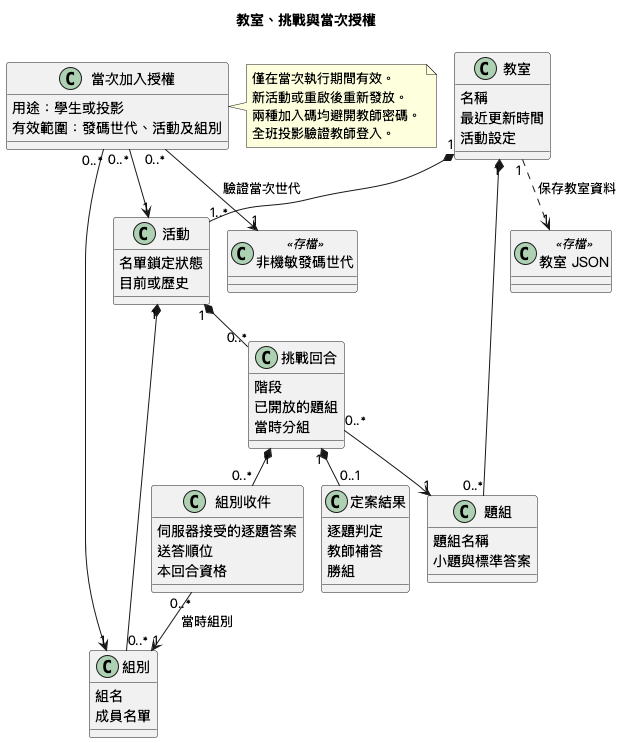

The diagram above was rendered by PlantUML. Its source (embedded in the PNG):
@startuml
!pragma layout smetana
skinparam defaultFontName PingFang TC
title 教室、挑戰與當次授權
class "教室" as Classroom {
  名稱
  最近更新時間
  活動設定
}
class "活動" as Activity {
  名單鎖定狀態
  目前或歷史
}
class "組別" as Group {
  組名
  成員名單
}
class "題組" as Unit {
  題組名稱
  小題與標準答案
}
class "挑戰回合" as Round {
  階段
  已開放的題組
  當時分組
}
class "組別收件" as Submission {
  伺服器接受的逐題答案
  送答順位
  本回合資格
}
class "定案結果" as Result {
  逐題判定
  教師補答
  勝組
}
class "當次加入授權" as Grant {
  用途：學生或投影
  有效範圍：發碼世代、活動及組別
}
class "教室 JSON" as Saved <<存檔>>
class "非機敏發碼世代" as IssuanceEpoch <<存檔>>
Classroom "1" *-- "1..*" Activity
Activity "1" *-- "0..*" Group
Classroom "1" *-- "0..*" Unit
Activity "1" *-- "0..*" Round
Round "0..*" --> "1" Unit
Round "1" *-- "0..*" Submission
Submission "0..*" --> "1" Group : 當時組別
Round "1" *-- "0..1" Result
Grant "0..*" --> "1" Activity
Grant "0..*" --> "1" Group
Grant "0..*" --> "1" IssuanceEpoch : 驗證當次世代
Classroom "1" ..> "1" Saved : 保存教室資料
note right of Grant
  僅在當次執行期間有效。
  新活動或重啟後重新發放。
  兩種加入碼均避開教師密碼。
  全班投影驗證教師登入。
end note
@enduml